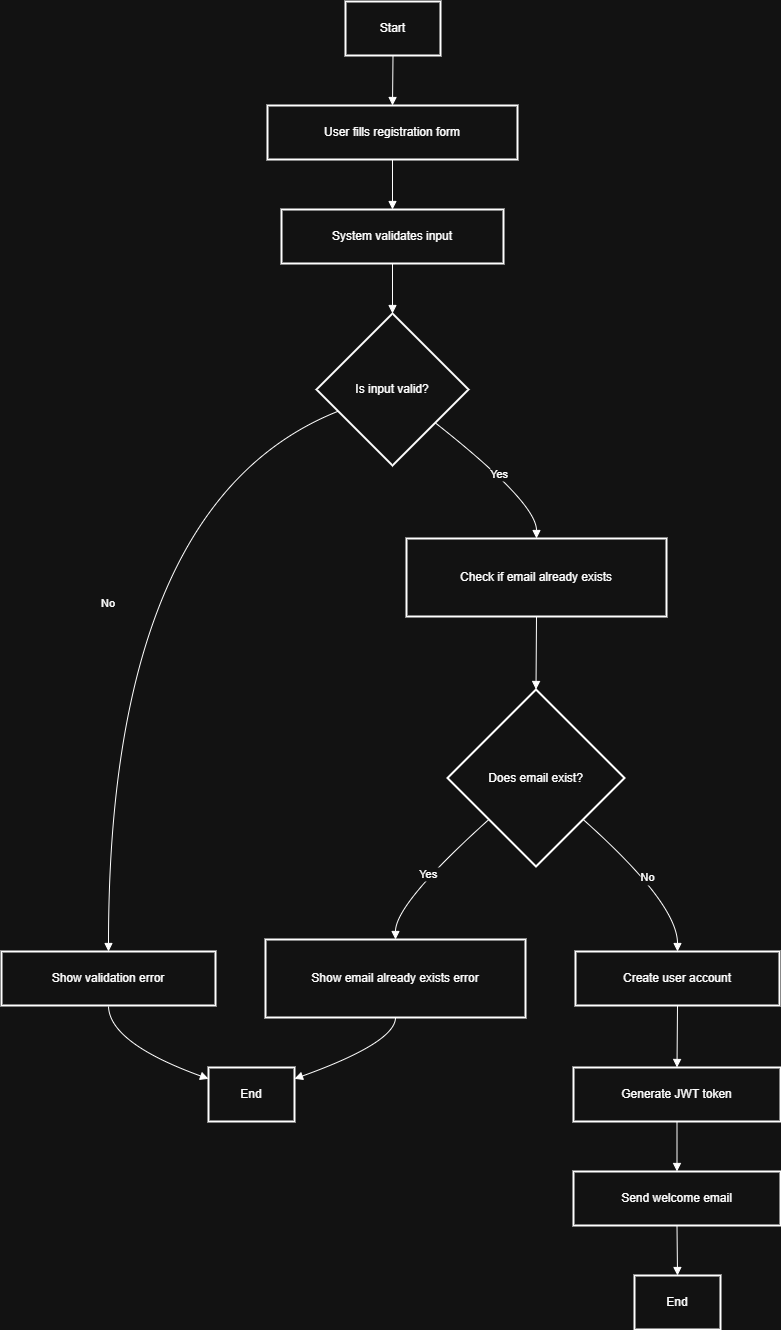

The diagram above was exported from draw.io. Its source (the exported page's mxGraphModel, read from the mxfile embedded in the PNG):
<mxGraphModel dx="1426" dy="743" grid="1" gridSize="10" guides="1" tooltips="1" connect="1" arrows="1" fold="1" page="1" pageScale="1" pageWidth="850" pageHeight="1100" math="0" shadow="0">
  <root>
    <mxCell id="0" />
    <mxCell id="1" parent="0" />
    <mxCell id="2" value="Start" style="whiteSpace=wrap;strokeWidth=2;" parent="1" vertex="1">
      <mxGeometry x="352" y="8" width="95" height="54" as="geometry" />
    </mxCell>
    <mxCell id="3" value="User fills registration form" style="whiteSpace=wrap;strokeWidth=2;" parent="1" vertex="1">
      <mxGeometry x="274" y="112" width="250" height="54" as="geometry" />
    </mxCell>
    <mxCell id="4" value="System validates input" style="whiteSpace=wrap;strokeWidth=2;" parent="1" vertex="1">
      <mxGeometry x="288" y="216" width="222" height="54" as="geometry" />
    </mxCell>
    <mxCell id="5" value="Is input valid?" style="rhombus;strokeWidth=2;whiteSpace=wrap;" parent="1" vertex="1">
      <mxGeometry x="323" y="320" width="152" height="152" as="geometry" />
    </mxCell>
    <mxCell id="6" value="Check if email already exists" style="whiteSpace=wrap;strokeWidth=2;" parent="1" vertex="1">
      <mxGeometry x="413" y="545" width="260" height="78" as="geometry" />
    </mxCell>
    <mxCell id="7" value="Show validation error" style="whiteSpace=wrap;strokeWidth=2;" parent="1" vertex="1">
      <mxGeometry x="8" y="958" width="214" height="54" as="geometry" />
    </mxCell>
    <mxCell id="8" value="End" style="whiteSpace=wrap;strokeWidth=2;" parent="1" vertex="1">
      <mxGeometry x="215" y="1074" width="86" height="54" as="geometry" />
    </mxCell>
    <mxCell id="9" value="Does email exist?" style="rhombus;strokeWidth=2;whiteSpace=wrap;" parent="1" vertex="1">
      <mxGeometry x="454" y="696" width="177" height="177" as="geometry" />
    </mxCell>
    <mxCell id="10" value="Create user account" style="whiteSpace=wrap;strokeWidth=2;" parent="1" vertex="1">
      <mxGeometry x="582" y="958" width="204" height="54" as="geometry" />
    </mxCell>
    <mxCell id="11" value="Generate JWT token" style="whiteSpace=wrap;strokeWidth=2;" parent="1" vertex="1">
      <mxGeometry x="580" y="1074" width="207" height="54" as="geometry" />
    </mxCell>
    <mxCell id="12" value="Send welcome email" style="whiteSpace=wrap;strokeWidth=2;" parent="1" vertex="1">
      <mxGeometry x="580" y="1178" width="207" height="54" as="geometry" />
    </mxCell>
    <mxCell id="13" value="End" style="whiteSpace=wrap;strokeWidth=2;" parent="1" vertex="1">
      <mxGeometry x="641" y="1282" width="86" height="54" as="geometry" />
    </mxCell>
    <mxCell id="14" value="Show email already exists error" style="whiteSpace=wrap;strokeWidth=2;" parent="1" vertex="1">
      <mxGeometry x="272" y="946" width="260" height="78" as="geometry" />
    </mxCell>
    <mxCell id="15" value="" style="curved=1;startArrow=none;endArrow=block;exitX=0.5;exitY=1;entryX=0.5;entryY=0;" parent="1" source="2" target="3" edge="1">
      <mxGeometry relative="1" as="geometry">
        <Array as="points" />
      </mxGeometry>
    </mxCell>
    <mxCell id="16" value="" style="curved=1;startArrow=none;endArrow=block;exitX=0.5;exitY=1;entryX=0.5;entryY=0;" parent="1" source="3" target="4" edge="1">
      <mxGeometry relative="1" as="geometry">
        <Array as="points" />
      </mxGeometry>
    </mxCell>
    <mxCell id="17" value="" style="curved=1;startArrow=none;endArrow=block;exitX=0.5;exitY=1;entryX=0.5;entryY=0;" parent="1" source="4" target="5" edge="1">
      <mxGeometry relative="1" as="geometry">
        <Array as="points" />
      </mxGeometry>
    </mxCell>
    <mxCell id="18" value="Yes" style="curved=1;startArrow=none;endArrow=block;exitX=1;exitY=0.89;entryX=0.5;entryY=0;" parent="1" source="5" target="6" edge="1">
      <mxGeometry relative="1" as="geometry">
        <Array as="points">
          <mxPoint x="543" y="509" />
        </Array>
      </mxGeometry>
    </mxCell>
    <mxCell id="19" value="No" style="curved=1;startArrow=none;endArrow=block;exitX=0;exitY=0.7;entryX=0.5;entryY=0;" parent="1" source="5" target="7" edge="1">
      <mxGeometry relative="1" as="geometry">
        <Array as="points">
          <mxPoint x="115" y="509" />
        </Array>
      </mxGeometry>
    </mxCell>
    <mxCell id="20" value="" style="curved=1;startArrow=none;endArrow=block;exitX=0.5;exitY=1;entryX=0;entryY=0.21;" parent="1" source="7" target="8" edge="1">
      <mxGeometry relative="1" as="geometry">
        <Array as="points">
          <mxPoint x="115" y="1049" />
        </Array>
      </mxGeometry>
    </mxCell>
    <mxCell id="21" value="" style="curved=1;startArrow=none;endArrow=block;exitX=0.5;exitY=1;entryX=0.5;entryY=0;" parent="1" source="6" target="9" edge="1">
      <mxGeometry relative="1" as="geometry">
        <Array as="points" />
      </mxGeometry>
    </mxCell>
    <mxCell id="22" value="No" style="curved=1;startArrow=none;endArrow=block;exitX=1;exitY=0.94;entryX=0.5;entryY=0;" parent="1" source="9" target="10" edge="1">
      <mxGeometry relative="1" as="geometry">
        <Array as="points">
          <mxPoint x="684" y="910" />
        </Array>
      </mxGeometry>
    </mxCell>
    <mxCell id="23" value="" style="curved=1;startArrow=none;endArrow=block;exitX=0.5;exitY=1;entryX=0.5;entryY=0;" parent="1" source="10" target="11" edge="1">
      <mxGeometry relative="1" as="geometry">
        <Array as="points" />
      </mxGeometry>
    </mxCell>
    <mxCell id="24" value="" style="curved=1;startArrow=none;endArrow=block;exitX=0.5;exitY=1;entryX=0.5;entryY=0;" parent="1" source="11" target="12" edge="1">
      <mxGeometry relative="1" as="geometry">
        <Array as="points" />
      </mxGeometry>
    </mxCell>
    <mxCell id="25" value="" style="curved=1;startArrow=none;endArrow=block;exitX=0.5;exitY=1;entryX=0.5;entryY=0;" parent="1" source="12" target="13" edge="1">
      <mxGeometry relative="1" as="geometry">
        <Array as="points" />
      </mxGeometry>
    </mxCell>
    <mxCell id="26" value="Yes" style="curved=1;startArrow=none;endArrow=block;exitX=0;exitY=0.94;entryX=0.5;entryY=0;" parent="1" source="9" target="14" edge="1">
      <mxGeometry relative="1" as="geometry">
        <Array as="points">
          <mxPoint x="402" y="910" />
        </Array>
      </mxGeometry>
    </mxCell>
    <mxCell id="27" value="" style="curved=1;startArrow=none;endArrow=block;exitX=0.5;exitY=1;entryX=1;entryY=0.21;" parent="1" source="14" target="8" edge="1">
      <mxGeometry relative="1" as="geometry">
        <Array as="points">
          <mxPoint x="402" y="1049" />
        </Array>
      </mxGeometry>
    </mxCell>
  </root>
</mxGraphModel>